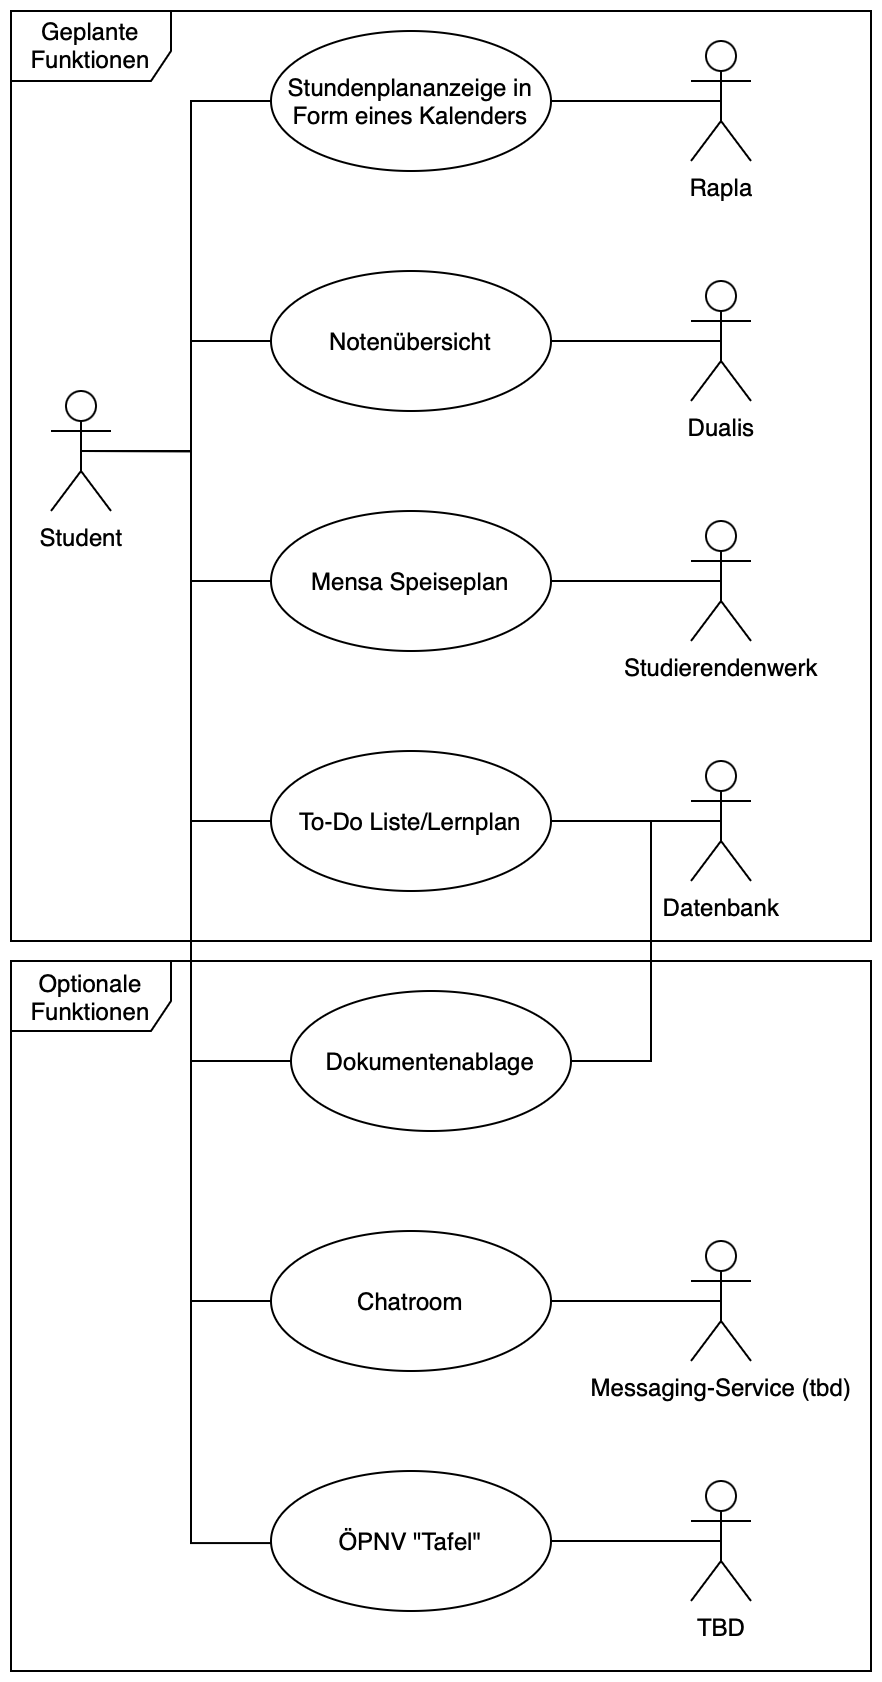

The diagram above was exported from draw.io. Its source (the exported page's mxGraphModel, read from the mxfile embedded in the PNG):
<mxGraphModel dx="830" dy="587" grid="1" gridSize="10" guides="1" tooltips="1" connect="1" arrows="1" fold="1" page="1" pageScale="1" pageWidth="827" pageHeight="1169" math="0" shadow="0">
  <root>
    <mxCell id="0" />
    <mxCell id="1" parent="0" />
    <mxCell id="69WLc_U5uE5qoxllxKAw-1" value="Student" style="shape=umlActor;verticalLabelPosition=bottom;verticalAlign=top;html=1;" vertex="1" parent="1">
      <mxGeometry x="40" y="300" width="30" height="60" as="geometry" />
    </mxCell>
    <mxCell id="69WLc_U5uE5qoxllxKAw-4" value="Rapla" style="shape=umlActor;verticalLabelPosition=bottom;verticalAlign=top;html=1;" vertex="1" parent="1">
      <mxGeometry x="360" y="125" width="30" height="60" as="geometry" />
    </mxCell>
    <mxCell id="69WLc_U5uE5qoxllxKAw-5" value="Dualis" style="shape=umlActor;verticalLabelPosition=bottom;verticalAlign=top;html=1;" vertex="1" parent="1">
      <mxGeometry x="360" y="245" width="30" height="60" as="geometry" />
    </mxCell>
    <mxCell id="69WLc_U5uE5qoxllxKAw-6" value="Stundenplananzeige in Form eines Kalenders" style="ellipse;whiteSpace=wrap;html=1;" vertex="1" parent="1">
      <mxGeometry x="150" y="120" width="140" height="70" as="geometry" />
    </mxCell>
    <mxCell id="69WLc_U5uE5qoxllxKAw-7" value="Notenübersicht" style="ellipse;whiteSpace=wrap;html=1;" vertex="1" parent="1">
      <mxGeometry x="150" y="240" width="140" height="70" as="geometry" />
    </mxCell>
    <mxCell id="69WLc_U5uE5qoxllxKAw-8" value="Mensa Speiseplan" style="ellipse;whiteSpace=wrap;html=1;" vertex="1" parent="1">
      <mxGeometry x="150" y="360" width="140" height="70" as="geometry" />
    </mxCell>
    <mxCell id="69WLc_U5uE5qoxllxKAw-12" value="" style="endArrow=none;html=1;edgeStyle=orthogonalEdgeStyle;rounded=0;exitX=0.5;exitY=0.5;exitDx=0;exitDy=0;exitPerimeter=0;entryX=0;entryY=0.5;entryDx=0;entryDy=0;" edge="1" parent="1" source="69WLc_U5uE5qoxllxKAw-1" target="69WLc_U5uE5qoxllxKAw-6">
      <mxGeometry relative="1" as="geometry">
        <mxPoint x="80" y="310" as="sourcePoint" />
        <mxPoint x="240" y="310" as="targetPoint" />
      </mxGeometry>
    </mxCell>
    <mxCell id="69WLc_U5uE5qoxllxKAw-15" value="" style="endArrow=none;html=1;edgeStyle=orthogonalEdgeStyle;rounded=0;exitX=0.5;exitY=0.5;exitDx=0;exitDy=0;exitPerimeter=0;entryX=0;entryY=0.5;entryDx=0;entryDy=0;" edge="1" parent="1" source="69WLc_U5uE5qoxllxKAw-1" target="69WLc_U5uE5qoxllxKAw-7">
      <mxGeometry relative="1" as="geometry">
        <mxPoint x="65" y="340" as="sourcePoint" />
        <mxPoint x="160" y="165" as="targetPoint" />
      </mxGeometry>
    </mxCell>
    <mxCell id="69WLc_U5uE5qoxllxKAw-16" value="" style="endArrow=none;html=1;edgeStyle=orthogonalEdgeStyle;rounded=0;exitX=0.5;exitY=0.5;exitDx=0;exitDy=0;exitPerimeter=0;entryX=0;entryY=0.5;entryDx=0;entryDy=0;" edge="1" parent="1" source="69WLc_U5uE5qoxllxKAw-1" target="69WLc_U5uE5qoxllxKAw-8">
      <mxGeometry relative="1" as="geometry">
        <mxPoint x="65" y="340" as="sourcePoint" />
        <mxPoint x="160" y="285" as="targetPoint" />
      </mxGeometry>
    </mxCell>
    <mxCell id="69WLc_U5uE5qoxllxKAw-17" value="" style="endArrow=none;html=1;edgeStyle=orthogonalEdgeStyle;rounded=0;exitX=1;exitY=0.5;exitDx=0;exitDy=0;entryX=0.5;entryY=0.5;entryDx=0;entryDy=0;entryPerimeter=0;" edge="1" parent="1" source="69WLc_U5uE5qoxllxKAw-6" target="69WLc_U5uE5qoxllxKAw-4">
      <mxGeometry relative="1" as="geometry">
        <mxPoint x="65" y="340" as="sourcePoint" />
        <mxPoint x="160" y="405" as="targetPoint" />
      </mxGeometry>
    </mxCell>
    <mxCell id="69WLc_U5uE5qoxllxKAw-18" value="" style="endArrow=none;html=1;edgeStyle=orthogonalEdgeStyle;rounded=0;exitX=1;exitY=0.5;exitDx=0;exitDy=0;entryX=0.5;entryY=0.5;entryDx=0;entryDy=0;entryPerimeter=0;" edge="1" parent="1" source="69WLc_U5uE5qoxllxKAw-7" target="69WLc_U5uE5qoxllxKAw-5">
      <mxGeometry relative="1" as="geometry">
        <mxPoint x="300" y="165" as="sourcePoint" />
        <mxPoint x="385" y="165" as="targetPoint" />
      </mxGeometry>
    </mxCell>
    <mxCell id="69WLc_U5uE5qoxllxKAw-19" value="To-Do Liste/Lernplan" style="ellipse;whiteSpace=wrap;html=1;" vertex="1" parent="1">
      <mxGeometry x="150" y="480" width="140" height="70" as="geometry" />
    </mxCell>
    <mxCell id="69WLc_U5uE5qoxllxKAw-20" value="Studierendenwerk" style="shape=umlActor;verticalLabelPosition=bottom;verticalAlign=top;html=1;" vertex="1" parent="1">
      <mxGeometry x="360" y="365" width="30" height="60" as="geometry" />
    </mxCell>
    <mxCell id="69WLc_U5uE5qoxllxKAw-21" value="Datenbank" style="shape=umlActor;verticalLabelPosition=bottom;verticalAlign=top;html=1;" vertex="1" parent="1">
      <mxGeometry x="360" y="485" width="30" height="60" as="geometry" />
    </mxCell>
    <mxCell id="69WLc_U5uE5qoxllxKAw-24" value="" style="endArrow=none;html=1;edgeStyle=orthogonalEdgeStyle;rounded=0;exitX=1;exitY=0.5;exitDx=0;exitDy=0;entryX=0.5;entryY=0.5;entryDx=0;entryDy=0;entryPerimeter=0;" edge="1" parent="1" source="69WLc_U5uE5qoxllxKAw-8" target="69WLc_U5uE5qoxllxKAw-20">
      <mxGeometry relative="1" as="geometry">
        <mxPoint x="300" y="285" as="sourcePoint" />
        <mxPoint x="385" y="285" as="targetPoint" />
      </mxGeometry>
    </mxCell>
    <mxCell id="69WLc_U5uE5qoxllxKAw-25" value="" style="endArrow=none;html=1;edgeStyle=orthogonalEdgeStyle;rounded=0;exitX=1;exitY=0.5;exitDx=0;exitDy=0;entryX=0.5;entryY=0.5;entryDx=0;entryDy=0;entryPerimeter=0;" edge="1" parent="1" source="69WLc_U5uE5qoxllxKAw-19" target="69WLc_U5uE5qoxllxKAw-21">
      <mxGeometry relative="1" as="geometry">
        <mxPoint x="300" y="405" as="sourcePoint" />
        <mxPoint x="385" y="405" as="targetPoint" />
      </mxGeometry>
    </mxCell>
    <mxCell id="69WLc_U5uE5qoxllxKAw-26" value="" style="endArrow=none;html=1;edgeStyle=orthogonalEdgeStyle;rounded=0;exitX=0.5;exitY=0.5;exitDx=0;exitDy=0;entryX=0;entryY=0.5;entryDx=0;entryDy=0;exitPerimeter=0;" edge="1" parent="1" source="69WLc_U5uE5qoxllxKAw-1" target="69WLc_U5uE5qoxllxKAw-19">
      <mxGeometry relative="1" as="geometry">
        <mxPoint x="300" y="525" as="sourcePoint" />
        <mxPoint x="385" y="525" as="targetPoint" />
      </mxGeometry>
    </mxCell>
    <mxCell id="69WLc_U5uE5qoxllxKAw-28" value="Dokumentenablage" style="ellipse;whiteSpace=wrap;html=1;" vertex="1" parent="1">
      <mxGeometry x="160" y="600" width="140" height="70" as="geometry" />
    </mxCell>
    <mxCell id="69WLc_U5uE5qoxllxKAw-29" value="" style="endArrow=none;html=1;edgeStyle=orthogonalEdgeStyle;rounded=0;exitX=1;exitY=0.5;exitDx=0;exitDy=0;entryX=0.5;entryY=0.5;entryDx=0;entryDy=0;entryPerimeter=0;" edge="1" parent="1" source="69WLc_U5uE5qoxllxKAw-28" target="69WLc_U5uE5qoxllxKAw-21">
      <mxGeometry relative="1" as="geometry">
        <mxPoint x="300" y="525" as="sourcePoint" />
        <mxPoint x="385" y="525" as="targetPoint" />
        <Array as="points">
          <mxPoint x="340" y="635" />
          <mxPoint x="340" y="515" />
        </Array>
      </mxGeometry>
    </mxCell>
    <mxCell id="69WLc_U5uE5qoxllxKAw-30" value="" style="endArrow=none;html=1;edgeStyle=orthogonalEdgeStyle;rounded=0;exitX=0.5;exitY=0.5;exitDx=0;exitDy=0;entryX=0;entryY=0.5;entryDx=0;entryDy=0;exitPerimeter=0;" edge="1" parent="1" source="69WLc_U5uE5qoxllxKAw-1" target="69WLc_U5uE5qoxllxKAw-28">
      <mxGeometry relative="1" as="geometry">
        <mxPoint x="310" y="535" as="sourcePoint" />
        <mxPoint x="395" y="535" as="targetPoint" />
        <Array as="points">
          <mxPoint x="110" y="330" />
          <mxPoint x="110" y="635" />
        </Array>
      </mxGeometry>
    </mxCell>
    <mxCell id="69WLc_U5uE5qoxllxKAw-31" value="Chatroom" style="ellipse;whiteSpace=wrap;html=1;" vertex="1" parent="1">
      <mxGeometry x="150" y="720" width="140" height="70" as="geometry" />
    </mxCell>
    <mxCell id="69WLc_U5uE5qoxllxKAw-32" value="" style="endArrow=none;html=1;edgeStyle=orthogonalEdgeStyle;rounded=0;exitX=0.5;exitY=0.5;exitDx=0;exitDy=0;entryX=0;entryY=0.5;entryDx=0;entryDy=0;exitPerimeter=0;" edge="1" parent="1" source="69WLc_U5uE5qoxllxKAw-1" target="69WLc_U5uE5qoxllxKAw-31">
      <mxGeometry relative="1" as="geometry">
        <mxPoint x="65" y="340" as="sourcePoint" />
        <mxPoint x="160" y="645" as="targetPoint" />
      </mxGeometry>
    </mxCell>
    <mxCell id="69WLc_U5uE5qoxllxKAw-33" value="" style="endArrow=none;html=1;edgeStyle=orthogonalEdgeStyle;rounded=0;exitX=0.5;exitY=0.5;exitDx=0;exitDy=0;exitPerimeter=0;entryX=0;entryY=0.5;entryDx=0;entryDy=0;" edge="1" parent="1" source="69WLc_U5uE5qoxllxKAw-1" target="69WLc_U5uE5qoxllxKAw-34">
      <mxGeometry relative="1" as="geometry">
        <mxPoint x="65" y="340" as="sourcePoint" />
        <mxPoint x="90" y="870" as="targetPoint" />
        <Array as="points">
          <mxPoint x="110" y="330" />
          <mxPoint x="110" y="876" />
          <mxPoint x="150" y="876" />
        </Array>
      </mxGeometry>
    </mxCell>
    <mxCell id="69WLc_U5uE5qoxllxKAw-34" value="ÖPNV &quot;Tafel&quot;" style="ellipse;whiteSpace=wrap;html=1;" vertex="1" parent="1">
      <mxGeometry x="150" y="840" width="140" height="70" as="geometry" />
    </mxCell>
    <mxCell id="69WLc_U5uE5qoxllxKAw-36" value="Messaging-Service (tbd)" style="shape=umlActor;verticalLabelPosition=bottom;verticalAlign=top;html=1;" vertex="1" parent="1">
      <mxGeometry x="360" y="725" width="30" height="60" as="geometry" />
    </mxCell>
    <mxCell id="69WLc_U5uE5qoxllxKAw-38" value="" style="endArrow=none;html=1;edgeStyle=orthogonalEdgeStyle;rounded=0;entryX=0.5;entryY=0.5;entryDx=0;entryDy=0;entryPerimeter=0;exitX=1;exitY=0.5;exitDx=0;exitDy=0;" edge="1" parent="1" source="69WLc_U5uE5qoxllxKAw-31" target="69WLc_U5uE5qoxllxKAw-36">
      <mxGeometry relative="1" as="geometry">
        <mxPoint x="290" y="755" as="sourcePoint" />
        <mxPoint x="375" y="754.5799999999999" as="targetPoint" />
      </mxGeometry>
    </mxCell>
    <mxCell id="69WLc_U5uE5qoxllxKAw-39" value="TBD" style="shape=umlActor;verticalLabelPosition=bottom;verticalAlign=top;html=1;" vertex="1" parent="1">
      <mxGeometry x="360" y="845" width="30" height="60" as="geometry" />
    </mxCell>
    <mxCell id="69WLc_U5uE5qoxllxKAw-40" value="" style="endArrow=none;html=1;edgeStyle=orthogonalEdgeStyle;rounded=0;entryX=0.5;entryY=0.5;entryDx=0;entryDy=0;entryPerimeter=0;exitX=1;exitY=0.5;exitDx=0;exitDy=0;" edge="1" parent="1" source="69WLc_U5uE5qoxllxKAw-34" target="69WLc_U5uE5qoxllxKAw-39">
      <mxGeometry relative="1" as="geometry">
        <mxPoint x="290" y="870" as="sourcePoint" />
        <mxPoint x="375" y="870" as="targetPoint" />
        <Array as="points">
          <mxPoint x="330" y="875" />
          <mxPoint x="330" y="875" />
        </Array>
      </mxGeometry>
    </mxCell>
    <mxCell id="69WLc_U5uE5qoxllxKAw-41" value="&lt;font style=&quot;font-size: 12px;&quot;&gt;Optionale&lt;br&gt;Funktionen&lt;/font&gt;" style="shape=umlFrame;whiteSpace=wrap;html=1;pointerEvents=0;width=80;height=35;" vertex="1" parent="1">
      <mxGeometry x="20" y="585" width="430" height="355" as="geometry" />
    </mxCell>
    <mxCell id="69WLc_U5uE5qoxllxKAw-43" value="Geplante&lt;br&gt;Funktionen" style="shape=umlFrame;whiteSpace=wrap;html=1;pointerEvents=0;width=80;height=35;" vertex="1" parent="1">
      <mxGeometry x="20" y="110" width="430" height="465" as="geometry" />
    </mxCell>
  </root>
</mxGraphModel>